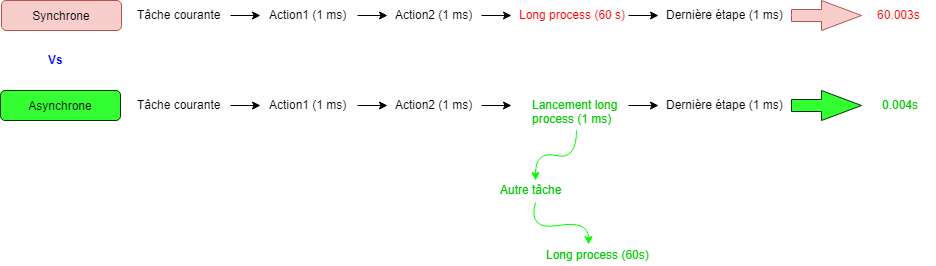

The diagram above was exported from draw.io. Its source (the exported page's mxGraphModel, read from the mxfile embedded in the PNG):
<mxGraphModel dx="868" dy="403" grid="1" gridSize="10" guides="1" tooltips="1" connect="1" arrows="1" fold="1" page="1" pageScale="1" pageWidth="827" pageHeight="1169" math="0" shadow="0">
  <root>
    <mxCell id="0" />
    <mxCell id="1" parent="0" />
    <mxCell id="fVGhG74aTvlvzk-1TMmy-1" value="Synchrone" style="rounded=1;whiteSpace=wrap;html=1;fillColor=#f8cecc;strokeColor=#b85450;" parent="1" vertex="1">
      <mxGeometry x="6" y="120" width="120" height="30" as="geometry" />
    </mxCell>
    <mxCell id="fVGhG74aTvlvzk-1TMmy-2" value="Asynchrone" style="rounded=1;whiteSpace=wrap;html=1;fillColor=#33FF33;strokeColor=#003300;" parent="1" vertex="1">
      <mxGeometry x="5" y="210" width="120" height="30" as="geometry" />
    </mxCell>
    <mxCell id="fVGhG74aTvlvzk-1TMmy-3" value="Vs" style="text;html=1;resizable=0;points=[];autosize=1;align=left;verticalAlign=top;spacingTop=-4;fontColor=#0000FF;fontStyle=1" parent="1" vertex="1">
      <mxGeometry x="51" y="170" width="30" height="20" as="geometry" />
    </mxCell>
    <mxCell id="CDlteSiqiKFUISF7O8_D-1" value="Tâche courante" style="text;html=1;resizable=0;points=[];autosize=1;align=left;verticalAlign=top;spacingTop=-4;" vertex="1" parent="1">
      <mxGeometry x="140" y="125" width="100" height="20" as="geometry" />
    </mxCell>
    <mxCell id="CDlteSiqiKFUISF7O8_D-3" value="" style="endArrow=classic;html=1;exitX=1.02;exitY=0.45;exitDx=0;exitDy=0;exitPerimeter=0;" edge="1" parent="1">
      <mxGeometry width="50" height="50" relative="1" as="geometry">
        <mxPoint x="235" y="135" as="sourcePoint" />
        <mxPoint x="265" y="135" as="targetPoint" />
      </mxGeometry>
    </mxCell>
    <mxCell id="CDlteSiqiKFUISF7O8_D-6" value="Action1 (1 ms)" style="text;html=1;resizable=0;points=[];autosize=1;align=left;verticalAlign=top;spacingTop=-4;" vertex="1" parent="1">
      <mxGeometry x="272" y="125" width="90" height="20" as="geometry" />
    </mxCell>
    <mxCell id="CDlteSiqiKFUISF7O8_D-8" value="Action2 (1 ms)" style="text;html=1;resizable=0;points=[];autosize=1;align=left;verticalAlign=top;spacingTop=-4;" vertex="1" parent="1">
      <mxGeometry x="398" y="125" width="90" height="20" as="geometry" />
    </mxCell>
    <mxCell id="CDlteSiqiKFUISF7O8_D-9" value="&lt;font color=&quot;#ff0000&quot;&gt;Long process (60 s)&amp;nbsp;&lt;/font&gt;" style="text;html=1;resizable=0;points=[];autosize=1;align=left;verticalAlign=top;spacingTop=-4;" vertex="1" parent="1">
      <mxGeometry x="522" y="125" width="120" height="20" as="geometry" />
    </mxCell>
    <mxCell id="CDlteSiqiKFUISF7O8_D-12" value="Dernière étape (1 ms)" style="text;html=1;resizable=0;points=[];autosize=1;align=left;verticalAlign=top;spacingTop=-4;" vertex="1" parent="1">
      <mxGeometry x="669" y="125" width="130" height="20" as="geometry" />
    </mxCell>
    <mxCell id="CDlteSiqiKFUISF7O8_D-20" value="" style="endArrow=classic;html=1;exitX=1.02;exitY=0.45;exitDx=0;exitDy=0;exitPerimeter=0;" edge="1" parent="1">
      <mxGeometry width="50" height="50" relative="1" as="geometry">
        <mxPoint x="362" y="135" as="sourcePoint" />
        <mxPoint x="392" y="135" as="targetPoint" />
      </mxGeometry>
    </mxCell>
    <mxCell id="CDlteSiqiKFUISF7O8_D-21" value="" style="endArrow=classic;html=1;exitX=1.02;exitY=0.45;exitDx=0;exitDy=0;exitPerimeter=0;" edge="1" parent="1">
      <mxGeometry width="50" height="50" relative="1" as="geometry">
        <mxPoint x="486" y="135" as="sourcePoint" />
        <mxPoint x="516" y="135" as="targetPoint" />
      </mxGeometry>
    </mxCell>
    <mxCell id="CDlteSiqiKFUISF7O8_D-22" value="" style="endArrow=classic;html=1;exitX=1.02;exitY=0.45;exitDx=0;exitDy=0;exitPerimeter=0;" edge="1" parent="1">
      <mxGeometry width="50" height="50" relative="1" as="geometry">
        <mxPoint x="633" y="135" as="sourcePoint" />
        <mxPoint x="663" y="135" as="targetPoint" />
      </mxGeometry>
    </mxCell>
    <mxCell id="CDlteSiqiKFUISF7O8_D-23" value="" style="html=1;shadow=0;dashed=0;align=center;verticalAlign=middle;shape=mxgraph.arrows2.arrow;dy=0.6;dx=40;notch=0;fillColor=#f8cecc;strokeColor=#b85450;" vertex="1" parent="1">
      <mxGeometry x="796" y="120" width="70" height="30" as="geometry" />
    </mxCell>
    <mxCell id="CDlteSiqiKFUISF7O8_D-25" value="&lt;font color=&quot;#ff0000&quot;&gt;60.003s&lt;/font&gt;" style="text;html=1;resizable=0;points=[];autosize=1;align=left;verticalAlign=top;spacingTop=-4;" vertex="1" parent="1">
      <mxGeometry x="880" y="125" width="60" height="20" as="geometry" />
    </mxCell>
    <mxCell id="CDlteSiqiKFUISF7O8_D-43" value="Tâche courante" style="text;html=1;resizable=0;points=[];autosize=1;align=left;verticalAlign=top;spacingTop=-4;" vertex="1" parent="1">
      <mxGeometry x="140" y="215" width="100" height="20" as="geometry" />
    </mxCell>
    <mxCell id="CDlteSiqiKFUISF7O8_D-44" value="" style="endArrow=classic;html=1;exitX=1.02;exitY=0.45;exitDx=0;exitDy=0;exitPerimeter=0;" edge="1" parent="1">
      <mxGeometry width="50" height="50" relative="1" as="geometry">
        <mxPoint x="235" y="225" as="sourcePoint" />
        <mxPoint x="265" y="225" as="targetPoint" />
      </mxGeometry>
    </mxCell>
    <mxCell id="CDlteSiqiKFUISF7O8_D-45" value="Action1 (1 ms)" style="text;html=1;resizable=0;points=[];autosize=1;align=left;verticalAlign=top;spacingTop=-4;" vertex="1" parent="1">
      <mxGeometry x="272" y="215" width="90" height="20" as="geometry" />
    </mxCell>
    <mxCell id="CDlteSiqiKFUISF7O8_D-46" value="Action2 (1 ms)" style="text;html=1;resizable=0;points=[];autosize=1;align=left;verticalAlign=top;spacingTop=-4;" vertex="1" parent="1">
      <mxGeometry x="398" y="215" width="90" height="20" as="geometry" />
    </mxCell>
    <mxCell id="CDlteSiqiKFUISF7O8_D-47" value="&lt;font color=&quot;#00cc00&quot;&gt;Lancement long &lt;br&gt;process (1 ms)&amp;nbsp;&lt;/font&gt;" style="text;html=1;resizable=0;points=[];autosize=1;align=left;verticalAlign=top;spacingTop=-4;" vertex="1" parent="1">
      <mxGeometry x="535" y="215" width="100" height="30" as="geometry" />
    </mxCell>
    <mxCell id="CDlteSiqiKFUISF7O8_D-48" value="Dernière étape (1 ms)" style="text;html=1;resizable=0;points=[];autosize=1;align=left;verticalAlign=top;spacingTop=-4;" vertex="1" parent="1">
      <mxGeometry x="669" y="215" width="130" height="20" as="geometry" />
    </mxCell>
    <mxCell id="CDlteSiqiKFUISF7O8_D-49" value="" style="endArrow=classic;html=1;exitX=1.02;exitY=0.45;exitDx=0;exitDy=0;exitPerimeter=0;" edge="1" parent="1">
      <mxGeometry width="50" height="50" relative="1" as="geometry">
        <mxPoint x="362" y="225" as="sourcePoint" />
        <mxPoint x="392" y="225" as="targetPoint" />
      </mxGeometry>
    </mxCell>
    <mxCell id="CDlteSiqiKFUISF7O8_D-50" value="" style="endArrow=classic;html=1;exitX=1.02;exitY=0.45;exitDx=0;exitDy=0;exitPerimeter=0;" edge="1" parent="1">
      <mxGeometry width="50" height="50" relative="1" as="geometry">
        <mxPoint x="486" y="225" as="sourcePoint" />
        <mxPoint x="516" y="225" as="targetPoint" />
      </mxGeometry>
    </mxCell>
    <mxCell id="CDlteSiqiKFUISF7O8_D-51" value="" style="endArrow=classic;html=1;exitX=1.02;exitY=0.45;exitDx=0;exitDy=0;exitPerimeter=0;" edge="1" parent="1">
      <mxGeometry width="50" height="50" relative="1" as="geometry">
        <mxPoint x="633" y="225" as="sourcePoint" />
        <mxPoint x="663" y="225" as="targetPoint" />
      </mxGeometry>
    </mxCell>
    <mxCell id="CDlteSiqiKFUISF7O8_D-52" value="" style="html=1;shadow=0;dashed=0;align=center;verticalAlign=middle;shape=mxgraph.arrows2.arrow;dy=0.6;dx=40;notch=0;fillColor=#33FF33;strokeColor=#003300;" vertex="1" parent="1">
      <mxGeometry x="796" y="210" width="70" height="30" as="geometry" />
    </mxCell>
    <mxCell id="CDlteSiqiKFUISF7O8_D-53" value="&lt;font color=&quot;#00cc00&quot;&gt;0.004s&lt;/font&gt;" style="text;html=1;resizable=0;points=[];autosize=1;align=left;verticalAlign=top;spacingTop=-4;" vertex="1" parent="1">
      <mxGeometry x="885" y="215" width="50" height="20" as="geometry" />
    </mxCell>
    <mxCell id="CDlteSiqiKFUISF7O8_D-54" value="" style="curved=1;endArrow=classic;html=1;exitX=0.46;exitY=1.167;exitDx=0;exitDy=0;exitPerimeter=0;strokeColor=#00FF00;" edge="1" parent="1" source="CDlteSiqiKFUISF7O8_D-47">
      <mxGeometry width="50" height="50" relative="1" as="geometry">
        <mxPoint x="570" y="320" as="sourcePoint" />
        <mxPoint x="540" y="300" as="targetPoint" />
        <Array as="points">
          <mxPoint x="581" y="280" />
          <mxPoint x="540" y="270" />
        </Array>
      </mxGeometry>
    </mxCell>
    <mxCell id="CDlteSiqiKFUISF7O8_D-55" value="&lt;font color=&quot;#00cc00&quot;&gt;Autre tâche&lt;/font&gt;" style="text;html=1;resizable=0;points=[];autosize=1;align=left;verticalAlign=top;spacingTop=-4;" vertex="1" parent="1">
      <mxGeometry x="503" y="300" width="80" height="20" as="geometry" />
    </mxCell>
    <mxCell id="CDlteSiqiKFUISF7O8_D-56" value="&lt;font color=&quot;#00cc00&quot;&gt;Long process (60s)&lt;/font&gt;" style="text;html=1;resizable=0;points=[];autosize=1;align=left;verticalAlign=top;spacingTop=-4;" vertex="1" parent="1">
      <mxGeometry x="549" y="365" width="120" height="20" as="geometry" />
    </mxCell>
    <mxCell id="CDlteSiqiKFUISF7O8_D-57" value="" style="curved=1;endArrow=classic;html=1;strokeColor=#00FF00;entryX=0.367;entryY=-0.05;entryDx=0;entryDy=0;entryPerimeter=0;" edge="1" parent="1" target="CDlteSiqiKFUISF7O8_D-56">
      <mxGeometry width="50" height="50" relative="1" as="geometry">
        <mxPoint x="540" y="322" as="sourcePoint" />
        <mxPoint x="620" y="350" as="targetPoint" />
        <Array as="points">
          <mxPoint x="532" y="350" />
          <mxPoint x="593" y="340" />
        </Array>
      </mxGeometry>
    </mxCell>
  </root>
</mxGraphModel>